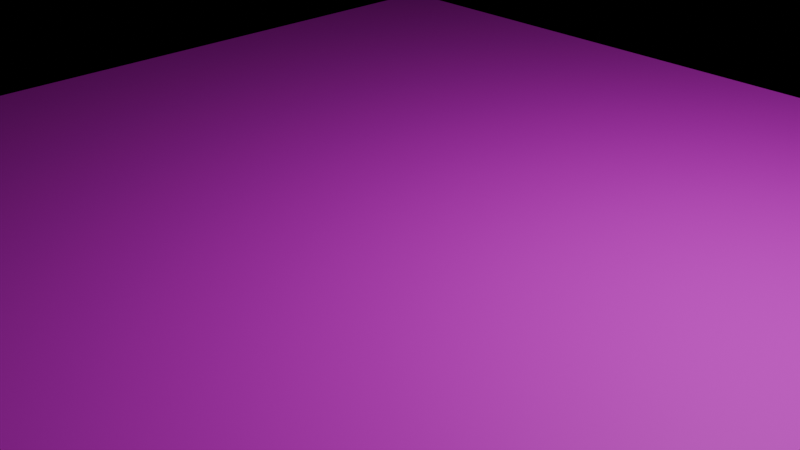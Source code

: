 # Source: Gazon.blend  (saved by Blender 4.0.36; exported with 4.5.12 LTS)
import bpy
from mathutils import Matrix  # noqa: F401  (used for matrix-valued properties, if any)

bpy.ops.wm.read_factory_settings(use_empty=True)
scene = bpy.context.scene
scene.name = 'Scene'

# ---- collections
col_collection = bpy.data.collections.new('Collection'); scene.collection.children.link(col_collection)

# ---- images (referenced by path relative to the original .blend; pixels are not part of the script)
import os
ASSET_DIR = os.environ.get("B2B_ASSET_DIR", "")  # directory of the original .blend (textures are referenced by path, not embedded)
HERE = os.path.dirname(os.path.abspath(__file__))  # packed textures are extracted next to this script under _unpacked/

def load_image(name, relpath, width, height, colorspace="sRGB"):
    """Load a texture the original file referenced (path relative to the .blend, or extracted next to this script)."""
    p = next((c for c in (os.path.join(HERE, relpath), os.path.join(ASSET_DIR, relpath)) if relpath and os.path.exists(c)), "")
    if p:
        img = bpy.data.images.load(p, check_existing=True)
        img.name = name
    else:  # same state as the original file: an image datablock whose file is absent (Cycles renders it pink)
        img = bpy.data.images.new(name, width, height)
        img.source = "FILE"
        img.filepath = "//" + (relpath or name)
    img.colorspace_settings.name = colorspace
    return img
img_1703507617_klau_club_p_fon_gazon_pinterest_75_jpg = load_image('1703507617_klau-club-p-fon-gazon-pinterest-75.jpg', '1703507617_klau-club-p-fon-gazon-pinterest-75.jpg', 1024, 1024, 'sRGB')

# ---- materials (node trees are filled in below, after node groups)
mat_material_002 = bpy.data.materials.new('Material.002')
mat_material_002.use_transparent_shadow = False
mat_material_002.preview_render_type = 'FLAT'

# ---- material node trees
mat_material_002.use_nodes = True; mat_material_002.node_tree.nodes.clear()
_N = mat_material_002.node_tree.nodes; _L = mat_material_002.node_tree.links
n0 = _N.new('ShaderNodeBsdfPrincipled'); n0.name = 'Principled BSDF'; n0.location = (10, 300)
n0.inputs[3].default_value = 1.45
n1 = _N.new('ShaderNodeOutputMaterial'); n1.name = 'Material Output'; n1.location = (300, 300)
n2 = _N.new('ShaderNodeTexImage'); n2.name = 'Image Texture'; n2.location = (-280, 275)
n2.image = img_1703507617_klau_club_p_fon_gazon_pinterest_75_jpg
_L.new(n0.outputs[0], n1.inputs[0])
_L.new(n2.outputs[0], n0.inputs[0])
n1.is_active_output = True

# ---- cameras
cam_camera = bpy.data.cameras.new('Camera')
cam_camera.clip_end = 100.0
cam_camera.ortho_scale = 7.314

# ---- lights
light_light = bpy.data.lights.new('Light', 'POINT')
light_light.transmission_factor = 0.0
light_light.use_soft_falloff = False
light_light.energy = 1000.0
light_light.shadow_soft_size = 0.1
light_light.shadow_maximum_resolution = 0.006
light_light.use_absolute_resolution = True

# ---- meshes
me_plane_001 = bpy.data.meshes.new('Plane.001')
me_plane_001.from_pydata([(-1.0, -1.0, 0.0), (1.0, -1.0, 0.0), (-1.0, 1.0, 0.0), (1.0, 1.0, 0.0)], [], [(0, 1, 3, 2)])
_uv = me_plane_001.uv_layers.new(name='UVMap')
_uv.uv.foreach_set('vector', [0.0, 0.0, 1.0, 0.0, 1.0, 1.0, 0.0, 1.0])
me_plane_001.materials.append(mat_material_002)
me_plane_001.update()

# ---- objects
ob_light = bpy.data.objects.new('Light', light_light)
ob_camera = bpy.data.objects.new('Camera', cam_camera)
ob_plane = bpy.data.objects.new('Plane', me_plane_001)

# ---- transforms, parenting, visibility, modifiers, constraints
ob_light.location = (4.076, 1.005, 5.904)
ob_light.rotation_euler = (0.6503, 0.05522, 1.866)
ob_light.lock_rotations_4d = False
ob_light.empty_display_type = 'ARROWS'
ob_light.color = (0.0, 0.0, 0.0, 0.0)
ob_light.lineart.crease_threshold = 0.0
ob_camera.location = (7.359, -6.926, 4.958)
ob_camera.rotation_euler = (1.109, 0.0, 0.8149)
ob_camera.lock_rotations_4d = False
ob_camera.empty_display_type = 'ARROWS'
ob_camera.color = (0.0, 0.0, 0.0, 0.0)
ob_camera.display_type = 'WIRE'
ob_camera.lineart.crease_threshold = 0.0
ob_plane.location = (0.0, 0.0, 0.0)
ob_plane.scale = (6.231, 6.231, 6.231)

# ---- collection membership
col_collection.objects.link(ob_light)
col_collection.objects.link(ob_camera)
col_collection.objects.link(ob_plane)

# ---- scene / render settings (as saved in the file)
scene.camera = ob_camera
scene.frame_start = 1; scene.frame_end = 250; scene.frame_set(25)
scene.render.engine = 'BLENDER_EEVEE_NEXT'
scene.cycles.sampling_pattern = 'TABULATED_SOBOL'
bpy.context.view_layer.update()
